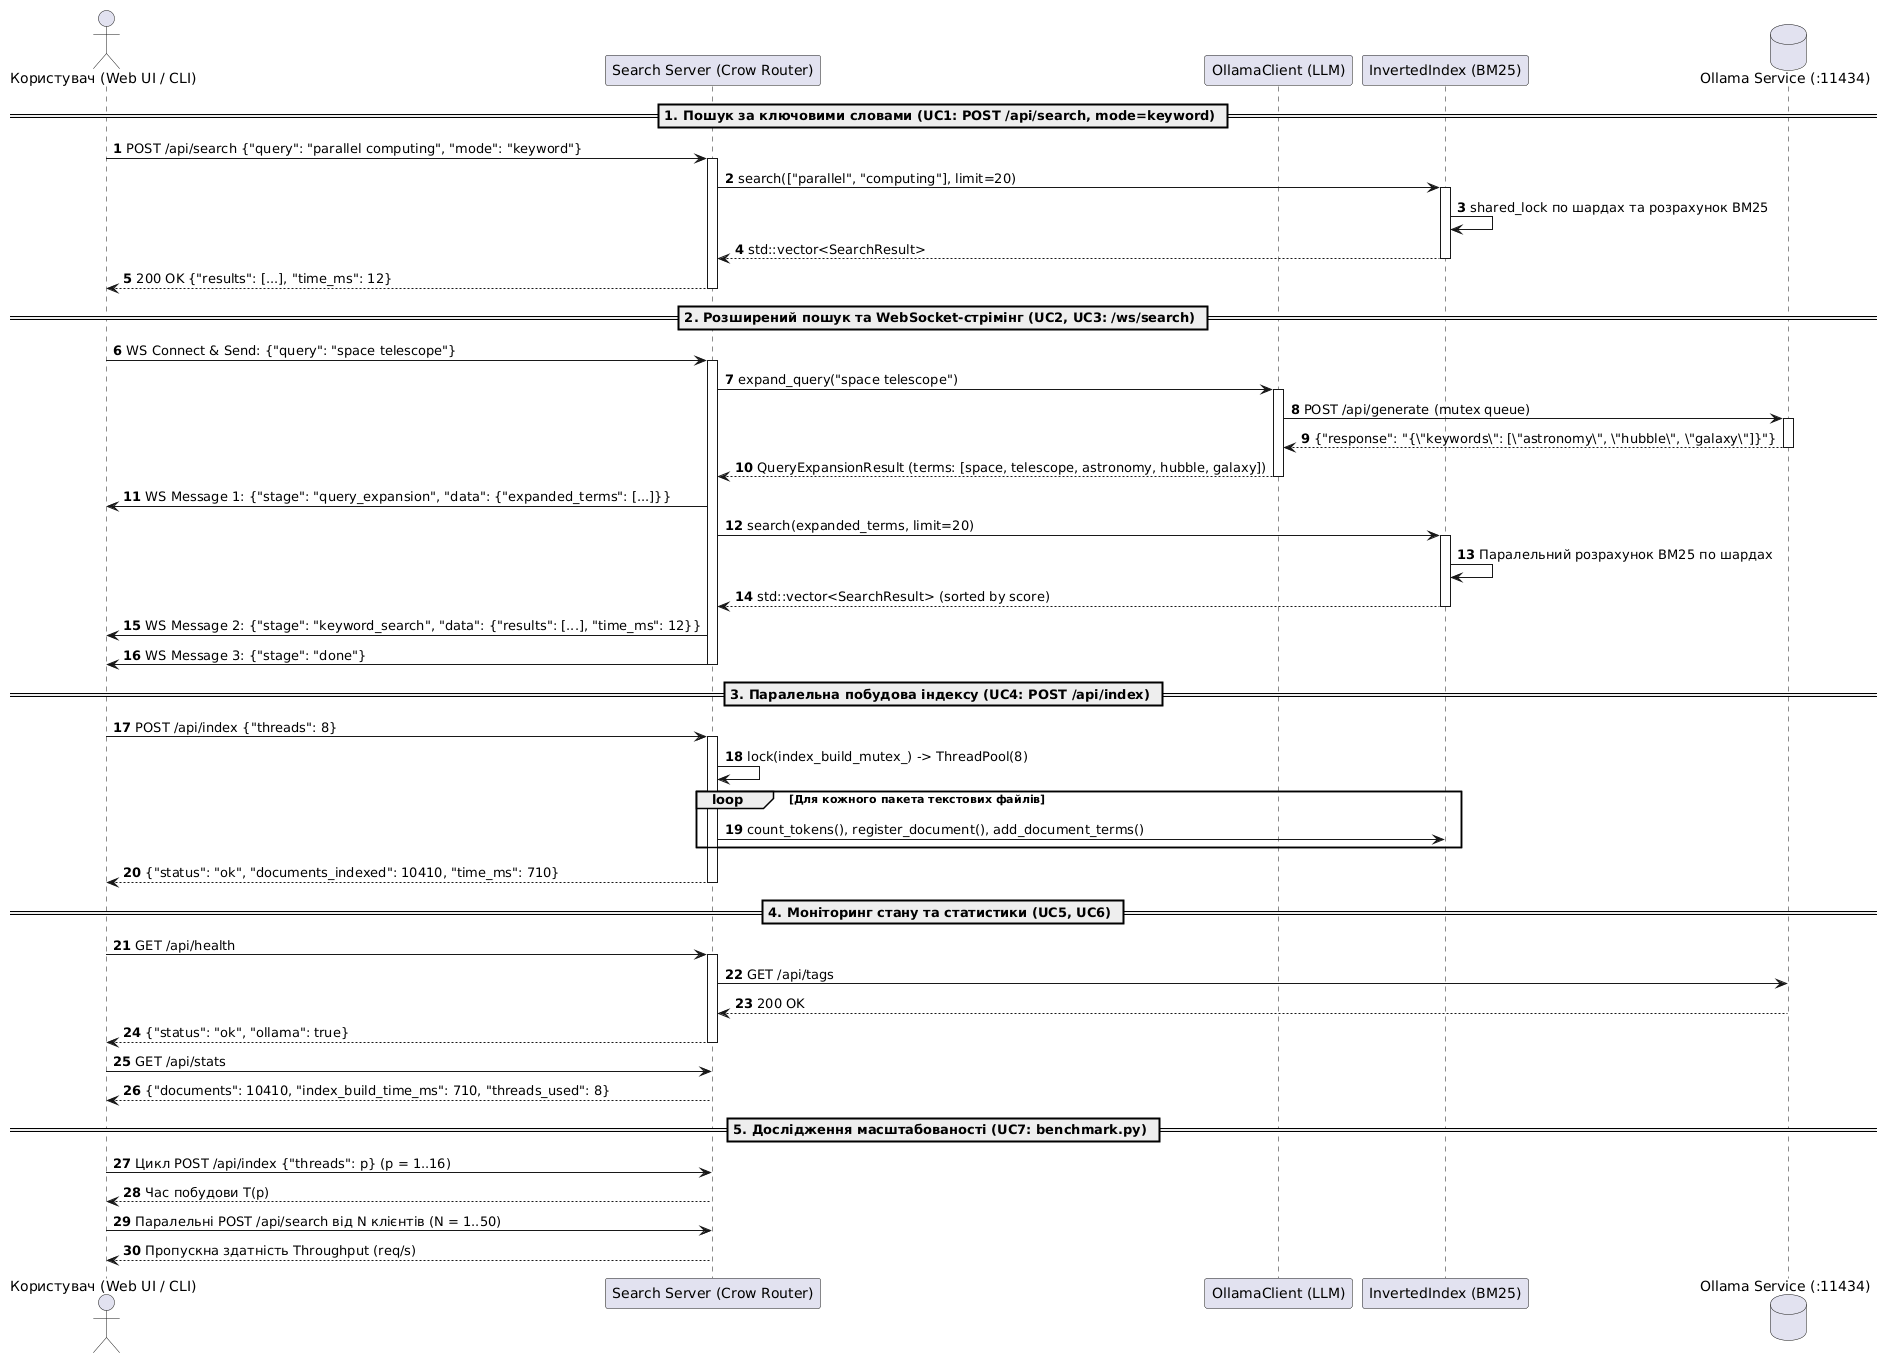

The diagram above was rendered by PlantUML. Its source (embedded in the PNG):
@startuml
autonumber
actor "Користувач (Web UI / CLI)" as Client
participant "Search Server (Crow Router)" as Server
participant "OllamaClient (LLM)" as Ollama
participant "InvertedIndex (BM25)" as Index
database "Ollama Service (:11434)" as OllamaDaemon

== 1. Пошук за ключовими словами (UC1: POST /api/search, mode=keyword) ==

Client -> Server: POST /api/search {"query": "parallel computing", "mode": "keyword"}
activate Server
Server -> Index: search(["parallel", "computing"], limit=20)
activate Index
Index -> Index: shared_lock по шардах та розрахунок BM25
Index --> Server: std::vector<SearchResult>
deactivate Index
Server --> Client: 200 OK {"results": [...], "time_ms": 12}
deactivate Server

== 2. Розширений пошук та WebSocket-стрімінг (UC2, UC3: /ws/search) ==

Client -> Server: WS Connect & Send: {"query": "space telescope"}
activate Server

Server -> Ollama: expand_query("space telescope")
activate Ollama
Ollama -> OllamaDaemon: POST /api/generate (mutex queue)
activate OllamaDaemon
OllamaDaemon --> Ollama: {"response": "{\"keywords\": [\"astronomy\", \"hubble\", \"galaxy\"]}"}
deactivate OllamaDaemon
Ollama --> Server: QueryExpansionResult (terms: [space, telescope, astronomy, hubble, galaxy])
deactivate Ollama

Server -> Client: WS Message 1: {"stage": "query_expansion", "data": {"expanded_terms": [...]}}

Server -> Index: search(expanded_terms, limit=20)
activate Index
Index -> Index: Паралельний розрахунок BM25 по шардах
Index --> Server: std::vector<SearchResult> (sorted by score)
deactivate Index

Server -> Client: WS Message 2: {"stage": "keyword_search", "data": {"results": [...], "time_ms": 12}}
Server -> Client: WS Message 3: {"stage": "done"}
deactivate Server

== 3. Паралельна побудова індексу (UC4: POST /api/index) ==

Client -> Server: POST /api/index {"threads": 8}
activate Server
Server -> Server: lock(index_build_mutex_) -> ThreadPool(8)
loop Для кожного пакета текстових файлів
    Server -> Index: count_tokens(), register_document(), add_document_terms()
end
Server --> Client: {"status": "ok", "documents_indexed": 10410, "time_ms": 710}
deactivate Server

== 4. Моніторинг стану та статистики (UC5, UC6) ==

Client -> Server: GET /api/health
activate Server
Server -> OllamaDaemon: GET /api/tags
OllamaDaemon --> Server: 200 OK
Server --> Client: {"status": "ok", "ollama": true}
deactivate Server

Client -> Server: GET /api/stats
Server --> Client: {"documents": 10410, "index_build_time_ms": 710, "threads_used": 8}

== 5. Дослідження масштабованості (UC7: benchmark.py) ==

Client -> Server: Цикл POST /api/index {"threads": p} (p = 1..16)
Server --> Client: Час побудови T(p)
Client -> Server: Паралельні POST /api/search від N клієнтів (N = 1..50)
Server --> Client: Пропускна здатність Throughput (req/s)
@enduml